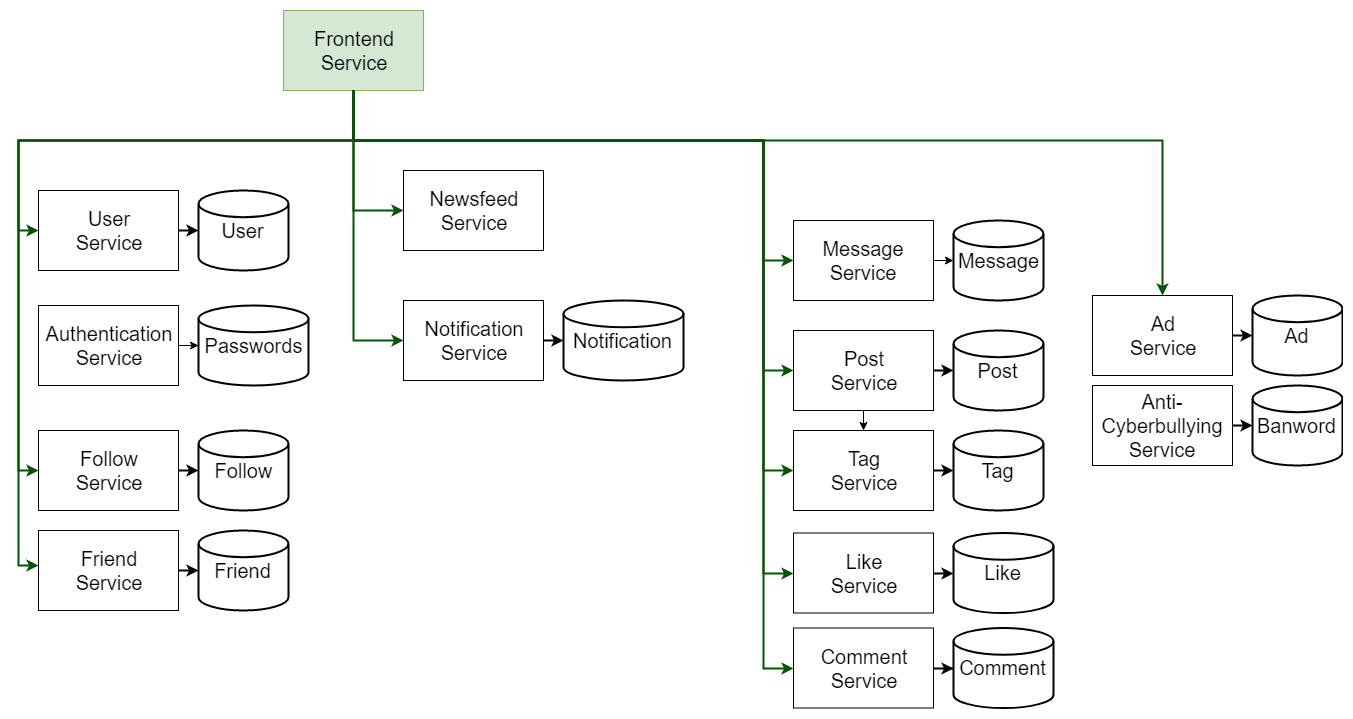

The diagram above was exported from draw.io. Its source (the exported page's mxGraphModel, read from the mxfile embedded in the PNG):
<mxGraphModel dx="2490" dy="755" grid="1" gridSize="10" guides="1" tooltips="1" connect="1" arrows="1" fold="1" page="1" pageScale="1" pageWidth="1169" pageHeight="827" math="0" shadow="0">
  <root>
    <mxCell id="0" />
    <mxCell id="1" parent="0" />
    <mxCell id="2" value="" style="group" vertex="1" connectable="0" parent="1">
      <mxGeometry x="620" y="430" width="250" height="80" as="geometry" />
    </mxCell>
    <mxCell id="3" style="edgeStyle=orthogonalEdgeStyle;rounded=0;orthogonalLoop=1;jettySize=auto;html=1;exitX=1;exitY=0.5;exitDx=0;exitDy=0;entryX=0;entryY=0.5;entryDx=0;entryDy=0;entryPerimeter=0;strokeWidth=2;" edge="1" parent="2" source="4" target="5">
      <mxGeometry relative="1" as="geometry" />
    </mxCell>
    <mxCell id="4" value="&lt;font style=&quot;font-size: 20px&quot;&gt;Post&lt;br&gt;Service&lt;/font&gt;&lt;br&gt;" style="rounded=0;whiteSpace=wrap;html=1;" vertex="1" parent="2">
      <mxGeometry width="140" height="80" as="geometry" />
    </mxCell>
    <mxCell id="5" value="&lt;font style=&quot;font-size: 20px&quot;&gt;Post&lt;/font&gt;" style="strokeWidth=2;html=1;shape=mxgraph.flowchart.database;whiteSpace=wrap;" vertex="1" parent="2">
      <mxGeometry x="160" width="90" height="80" as="geometry" />
    </mxCell>
    <mxCell id="6" value="" style="group" vertex="1" connectable="0" parent="1">
      <mxGeometry x="620" y="320" width="250" height="80" as="geometry" />
    </mxCell>
    <mxCell id="7" value="&lt;font style=&quot;font-size: 20px&quot;&gt;Message&lt;br&gt;Service&lt;/font&gt;&lt;br&gt;" style="rounded=0;whiteSpace=wrap;html=1;" vertex="1" parent="6">
      <mxGeometry width="140" height="80" as="geometry" />
    </mxCell>
    <mxCell id="8" value="&lt;font style=&quot;font-size: 20px&quot;&gt;Message&lt;/font&gt;" style="strokeWidth=2;html=1;shape=mxgraph.flowchart.database;whiteSpace=wrap;" vertex="1" parent="6">
      <mxGeometry x="160" width="90" height="80" as="geometry" />
    </mxCell>
    <mxCell id="9" value="" style="group" vertex="1" connectable="0" parent="1">
      <mxGeometry x="230" y="400" width="280" height="80" as="geometry" />
    </mxCell>
    <mxCell id="10" style="edgeStyle=orthogonalEdgeStyle;rounded=0;orthogonalLoop=1;jettySize=auto;html=1;exitX=1;exitY=0.5;exitDx=0;exitDy=0;entryX=0;entryY=0.5;entryDx=0;entryDy=0;entryPerimeter=0;strokeWidth=2;" edge="1" parent="9" source="11" target="12">
      <mxGeometry relative="1" as="geometry" />
    </mxCell>
    <mxCell id="11" value="&lt;font style=&quot;font-size: 20px&quot;&gt;Notification&lt;br&gt;Service&lt;/font&gt;&lt;br&gt;" style="rounded=0;whiteSpace=wrap;html=1;" vertex="1" parent="9">
      <mxGeometry width="140" height="80" as="geometry" />
    </mxCell>
    <mxCell id="12" value="&lt;font style=&quot;font-size: 20px&quot;&gt;Notification&lt;/font&gt;" style="strokeWidth=2;html=1;shape=mxgraph.flowchart.database;whiteSpace=wrap;" vertex="1" parent="9">
      <mxGeometry x="160" width="120" height="80" as="geometry" />
    </mxCell>
    <mxCell id="13" value="" style="group" vertex="1" connectable="0" parent="1">
      <mxGeometry x="919" y="395" width="250" height="80" as="geometry" />
    </mxCell>
    <mxCell id="14" style="edgeStyle=orthogonalEdgeStyle;rounded=0;orthogonalLoop=1;jettySize=auto;html=1;exitX=1;exitY=0.5;exitDx=0;exitDy=0;entryX=0;entryY=0.5;entryDx=0;entryDy=0;entryPerimeter=0;strokeWidth=2;" edge="1" parent="13" source="15" target="16">
      <mxGeometry relative="1" as="geometry" />
    </mxCell>
    <mxCell id="15" value="&lt;font style=&quot;font-size: 20px&quot;&gt;Ad&lt;br&gt;Service&lt;/font&gt;&lt;br&gt;" style="rounded=0;whiteSpace=wrap;html=1;" vertex="1" parent="13">
      <mxGeometry width="140" height="80" as="geometry" />
    </mxCell>
    <mxCell id="16" value="&lt;font style=&quot;font-size: 20px&quot;&gt;Ad&lt;/font&gt;" style="strokeWidth=2;html=1;shape=mxgraph.flowchart.database;whiteSpace=wrap;" vertex="1" parent="13">
      <mxGeometry x="160" width="90" height="80" as="geometry" />
    </mxCell>
    <mxCell id="17" value="" style="group" vertex="1" connectable="0" parent="1">
      <mxGeometry x="919" y="485" width="250" height="80" as="geometry" />
    </mxCell>
    <mxCell id="18" value="&lt;font style=&quot;font-size: 20px&quot;&gt;Anti-Cyberbullying&lt;br&gt;Service&lt;/font&gt;&lt;br&gt;" style="rounded=0;whiteSpace=wrap;html=1;" vertex="1" parent="17">
      <mxGeometry width="140" height="80" as="geometry" />
    </mxCell>
    <mxCell id="19" value="&lt;font style=&quot;font-size: 20px&quot;&gt;Banword&lt;/font&gt;" style="strokeWidth=2;html=1;shape=mxgraph.flowchart.database;whiteSpace=wrap;" vertex="1" parent="17">
      <mxGeometry x="160" width="90" height="80" as="geometry" />
    </mxCell>
    <mxCell id="20" value="" style="group" vertex="1" connectable="0" parent="1">
      <mxGeometry x="620" y="632.5" width="260" height="80" as="geometry" />
    </mxCell>
    <mxCell id="21" value="&lt;font style=&quot;font-size: 20px&quot;&gt;Like&lt;br&gt;Service&lt;/font&gt;&lt;br&gt;" style="rounded=0;whiteSpace=wrap;html=1;" vertex="1" parent="20">
      <mxGeometry width="140" height="80" as="geometry" />
    </mxCell>
    <mxCell id="22" value="&lt;font style=&quot;font-size: 20px&quot;&gt;Like&lt;/font&gt;" style="strokeWidth=2;html=1;shape=mxgraph.flowchart.database;whiteSpace=wrap;" vertex="1" parent="20">
      <mxGeometry x="160" width="100" height="80" as="geometry" />
    </mxCell>
    <mxCell id="23" value="" style="group" vertex="1" connectable="0" parent="1">
      <mxGeometry x="620" y="727.5" width="260" height="80" as="geometry" />
    </mxCell>
    <mxCell id="24" style="edgeStyle=orthogonalEdgeStyle;rounded=0;orthogonalLoop=1;jettySize=auto;html=1;exitX=1;exitY=0.5;exitDx=0;exitDy=0;strokeWidth=2;" edge="1" parent="23" source="25" target="26">
      <mxGeometry relative="1" as="geometry" />
    </mxCell>
    <mxCell id="25" value="&lt;font style=&quot;font-size: 20px&quot;&gt;Comment&lt;br&gt;Service&lt;/font&gt;&lt;br&gt;" style="rounded=0;whiteSpace=wrap;html=1;" vertex="1" parent="23">
      <mxGeometry width="140" height="80" as="geometry" />
    </mxCell>
    <mxCell id="26" value="&lt;font style=&quot;font-size: 20px&quot;&gt;Comment&lt;/font&gt;" style="strokeWidth=2;html=1;shape=mxgraph.flowchart.database;whiteSpace=wrap;" vertex="1" parent="23">
      <mxGeometry x="160" width="100" height="80" as="geometry" />
    </mxCell>
    <mxCell id="27" style="edgeStyle=orthogonalEdgeStyle;rounded=0;orthogonalLoop=1;jettySize=auto;html=1;exitX=1;exitY=0.5;exitDx=0;exitDy=0;strokeWidth=2;" edge="1" source="18" parent="1">
      <mxGeometry relative="1" as="geometry">
        <mxPoint x="1079" y="525" as="targetPoint" />
      </mxGeometry>
    </mxCell>
    <mxCell id="28" style="edgeStyle=orthogonalEdgeStyle;rounded=0;orthogonalLoop=1;jettySize=auto;html=1;exitX=1;exitY=0.5;exitDx=0;exitDy=0;strokeWidth=2;" edge="1" source="21" parent="1">
      <mxGeometry relative="1" as="geometry">
        <mxPoint x="780" y="673" as="targetPoint" />
      </mxGeometry>
    </mxCell>
    <mxCell id="29" value="" style="group" vertex="1" connectable="0" parent="1">
      <mxGeometry x="620" y="530" width="250" height="80" as="geometry" />
    </mxCell>
    <mxCell id="30" style="edgeStyle=orthogonalEdgeStyle;rounded=0;orthogonalLoop=1;jettySize=auto;html=1;exitX=1;exitY=0.5;exitDx=0;exitDy=0;entryX=0;entryY=0.5;entryDx=0;entryDy=0;entryPerimeter=0;strokeWidth=2;" edge="1" parent="29" source="31" target="32">
      <mxGeometry relative="1" as="geometry" />
    </mxCell>
    <mxCell id="31" value="&lt;font style=&quot;font-size: 20px&quot;&gt;Tag&lt;br&gt;Service&lt;/font&gt;&lt;br&gt;" style="rounded=0;whiteSpace=wrap;html=1;" vertex="1" parent="29">
      <mxGeometry width="140" height="80" as="geometry" />
    </mxCell>
    <mxCell id="32" value="&lt;font style=&quot;font-size: 20px&quot;&gt;Tag&lt;/font&gt;" style="strokeWidth=2;html=1;shape=mxgraph.flowchart.database;whiteSpace=wrap;" vertex="1" parent="29">
      <mxGeometry x="160" width="90" height="80" as="geometry" />
    </mxCell>
    <mxCell id="33" value="" style="group" vertex="1" connectable="0" parent="1">
      <mxGeometry x="-135" y="530" width="250" height="80" as="geometry" />
    </mxCell>
    <mxCell id="34" style="edgeStyle=orthogonalEdgeStyle;rounded=0;orthogonalLoop=1;jettySize=auto;html=1;exitX=1;exitY=0.5;exitDx=0;exitDy=0;entryX=0;entryY=0.5;entryDx=0;entryDy=0;entryPerimeter=0;strokeWidth=2;" edge="1" parent="33" source="35" target="36">
      <mxGeometry relative="1" as="geometry" />
    </mxCell>
    <mxCell id="35" value="&lt;font style=&quot;font-size: 20px&quot;&gt;Follow&lt;br&gt;Service&lt;/font&gt;&lt;br&gt;" style="rounded=0;whiteSpace=wrap;html=1;" vertex="1" parent="33">
      <mxGeometry width="140" height="80" as="geometry" />
    </mxCell>
    <mxCell id="36" value="&lt;font style=&quot;font-size: 20px&quot;&gt;Follow&lt;/font&gt;" style="strokeWidth=2;html=1;shape=mxgraph.flowchart.database;whiteSpace=wrap;" vertex="1" parent="33">
      <mxGeometry x="160" width="90" height="80" as="geometry" />
    </mxCell>
    <mxCell id="37" value="" style="group" vertex="1" connectable="0" parent="1">
      <mxGeometry x="-135" y="630" width="250" height="80" as="geometry" />
    </mxCell>
    <mxCell id="38" style="edgeStyle=orthogonalEdgeStyle;rounded=0;orthogonalLoop=1;jettySize=auto;html=1;exitX=1;exitY=0.5;exitDx=0;exitDy=0;entryX=0;entryY=0.5;entryDx=0;entryDy=0;entryPerimeter=0;strokeWidth=2;" edge="1" parent="37" source="39" target="40">
      <mxGeometry relative="1" as="geometry" />
    </mxCell>
    <mxCell id="39" value="&lt;font style=&quot;font-size: 20px&quot;&gt;Friend&lt;br&gt;Service&lt;/font&gt;&lt;br&gt;" style="rounded=0;whiteSpace=wrap;html=1;" vertex="1" parent="37">
      <mxGeometry width="140" height="80" as="geometry" />
    </mxCell>
    <mxCell id="40" value="&lt;font style=&quot;font-size: 20px&quot;&gt;Friend&lt;/font&gt;" style="strokeWidth=2;html=1;shape=mxgraph.flowchart.database;whiteSpace=wrap;" vertex="1" parent="37">
      <mxGeometry x="160" width="90" height="80" as="geometry" />
    </mxCell>
    <mxCell id="41" value="" style="group" vertex="1" connectable="0" parent="1">
      <mxGeometry x="230" y="165" width="250" height="80" as="geometry" />
    </mxCell>
    <mxCell id="42" value="" style="group" vertex="1" connectable="0" parent="1">
      <mxGeometry x="-135" y="290" width="250" height="80" as="geometry" />
    </mxCell>
    <mxCell id="43" value="&lt;font style=&quot;font-size: 20px&quot;&gt;User&lt;br&gt;Service&lt;/font&gt;&lt;br&gt;" style="rounded=0;whiteSpace=wrap;html=1;" vertex="1" parent="42">
      <mxGeometry width="140" height="80" as="geometry" />
    </mxCell>
    <mxCell id="44" value="&lt;font style=&quot;font-size: 20px&quot;&gt;User&lt;/font&gt;" style="strokeWidth=2;html=1;shape=mxgraph.flowchart.database;whiteSpace=wrap;" vertex="1" parent="42">
      <mxGeometry x="160" width="90" height="80" as="geometry" />
    </mxCell>
    <mxCell id="45" style="edgeStyle=orthogonalEdgeStyle;rounded=0;orthogonalLoop=1;jettySize=auto;html=1;exitX=1;exitY=0.5;exitDx=0;exitDy=0;entryX=0;entryY=0.5;entryDx=0;entryDy=0;entryPerimeter=0;strokeWidth=2;" edge="1" parent="42" source="43" target="44">
      <mxGeometry relative="1" as="geometry" />
    </mxCell>
    <mxCell id="46" value="" style="group" vertex="1" connectable="0" parent="1">
      <mxGeometry x="-135" y="405" width="270" height="80" as="geometry" />
    </mxCell>
    <mxCell id="47" value="&lt;font style=&quot;font-size: 20px&quot;&gt;Authentication&lt;br&gt;Service&lt;/font&gt;&lt;br&gt;" style="rounded=0;whiteSpace=wrap;html=1;" vertex="1" parent="46">
      <mxGeometry width="140" height="80" as="geometry" />
    </mxCell>
    <mxCell id="48" value="&lt;font style=&quot;font-size: 20px&quot;&gt;Passwords&lt;/font&gt;" style="strokeWidth=2;html=1;shape=mxgraph.flowchart.database;whiteSpace=wrap;" vertex="1" parent="46">
      <mxGeometry x="160" width="110" height="80" as="geometry" />
    </mxCell>
    <mxCell id="49" style="edgeStyle=orthogonalEdgeStyle;rounded=0;orthogonalLoop=1;jettySize=auto;html=1;exitX=1;exitY=0.5;exitDx=0;exitDy=0;entryX=0;entryY=0.5;entryDx=0;entryDy=0;entryPerimeter=0;" edge="1" parent="46" source="47" target="48">
      <mxGeometry relative="1" as="geometry" />
    </mxCell>
    <mxCell id="50" value="&lt;font style=&quot;font-size: 20px&quot;&gt;Newsfeed&lt;br&gt;Service&lt;/font&gt;&lt;br&gt;" style="rounded=0;whiteSpace=wrap;html=1;" vertex="1" parent="1">
      <mxGeometry x="230" y="270" width="140" height="80" as="geometry" />
    </mxCell>
    <mxCell id="51" style="edgeStyle=orthogonalEdgeStyle;rounded=0;orthogonalLoop=1;jettySize=auto;html=1;exitX=1;exitY=0.5;exitDx=0;exitDy=0;" edge="1" source="7" parent="1">
      <mxGeometry relative="1" as="geometry">
        <mxPoint x="780" y="360" as="targetPoint" />
      </mxGeometry>
    </mxCell>
    <mxCell id="52" value="" style="group" vertex="1" connectable="0" parent="1">
      <mxGeometry x="110" y="110" width="250" height="80" as="geometry" />
    </mxCell>
    <mxCell id="53" value="&lt;font style=&quot;font-size: 20px&quot;&gt;Frontend&lt;br&gt;Service&lt;/font&gt;&lt;br&gt;" style="rounded=0;whiteSpace=wrap;html=1;fillColor=#d5e8d4;strokeColor=#82b366;" vertex="1" parent="52">
      <mxGeometry width="140" height="80" as="geometry" />
    </mxCell>
    <mxCell id="54" style="edgeStyle=orthogonalEdgeStyle;rounded=0;orthogonalLoop=1;jettySize=auto;html=1;exitX=0.5;exitY=1;exitDx=0;exitDy=0;entryX=0;entryY=0.5;entryDx=0;entryDy=0;fillColor=#008a00;strokeColor=#005700;strokeWidth=2;" edge="1" source="53" target="43" parent="1">
      <mxGeometry relative="1" as="geometry" />
    </mxCell>
    <mxCell id="55" style="edgeStyle=orthogonalEdgeStyle;rounded=0;orthogonalLoop=1;jettySize=auto;html=1;exitX=0.5;exitY=1;exitDx=0;exitDy=0;entryX=0;entryY=0.5;entryDx=0;entryDy=0;fillColor=#008a00;strokeColor=#005700;strokeWidth=2;" edge="1" source="53" target="35" parent="1">
      <mxGeometry relative="1" as="geometry">
        <Array as="points">
          <mxPoint x="180" y="240" />
          <mxPoint x="-155" y="240" />
          <mxPoint x="-155" y="570" />
        </Array>
      </mxGeometry>
    </mxCell>
    <mxCell id="56" style="edgeStyle=orthogonalEdgeStyle;rounded=0;orthogonalLoop=1;jettySize=auto;html=1;exitX=0.5;exitY=1;exitDx=0;exitDy=0;fillColor=#008a00;strokeColor=#005700;strokeWidth=2;" edge="1" source="53" parent="1">
      <mxGeometry relative="1" as="geometry">
        <mxPoint x="-135" y="665" as="targetPoint" />
        <Array as="points">
          <mxPoint x="180" y="240" />
          <mxPoint x="-155" y="240" />
          <mxPoint x="-155" y="665" />
        </Array>
      </mxGeometry>
    </mxCell>
    <mxCell id="57" style="edgeStyle=orthogonalEdgeStyle;rounded=0;orthogonalLoop=1;jettySize=auto;html=1;exitX=0.5;exitY=1;exitDx=0;exitDy=0;entryX=0;entryY=0.5;entryDx=0;entryDy=0;fillColor=#008a00;strokeColor=#005700;strokeWidth=2;" edge="1" source="53" target="50" parent="1">
      <mxGeometry relative="1" as="geometry" />
    </mxCell>
    <mxCell id="58" style="edgeStyle=orthogonalEdgeStyle;rounded=0;orthogonalLoop=1;jettySize=auto;html=1;exitX=0.5;exitY=1;exitDx=0;exitDy=0;entryX=0;entryY=0.5;entryDx=0;entryDy=0;fillColor=#008a00;strokeColor=#005700;strokeWidth=2;" edge="1" source="53" target="11" parent="1">
      <mxGeometry relative="1" as="geometry" />
    </mxCell>
    <mxCell id="59" style="edgeStyle=orthogonalEdgeStyle;rounded=0;orthogonalLoop=1;jettySize=auto;html=1;exitX=0.5;exitY=1;exitDx=0;exitDy=0;entryX=0.5;entryY=0;entryDx=0;entryDy=0;" edge="1" source="4" target="31" parent="1">
      <mxGeometry relative="1" as="geometry" />
    </mxCell>
    <mxCell id="60" style="edgeStyle=orthogonalEdgeStyle;rounded=0;orthogonalLoop=1;jettySize=auto;html=1;exitX=0.5;exitY=1;exitDx=0;exitDy=0;entryX=0;entryY=0.5;entryDx=0;entryDy=0;strokeWidth=2;fillColor=#008a00;strokeColor=#005700;" edge="1" source="53" target="7" parent="1">
      <mxGeometry relative="1" as="geometry">
        <Array as="points">
          <mxPoint x="180" y="240" />
          <mxPoint x="590" y="240" />
          <mxPoint x="590" y="360" />
        </Array>
      </mxGeometry>
    </mxCell>
    <mxCell id="61" style="edgeStyle=orthogonalEdgeStyle;rounded=0;orthogonalLoop=1;jettySize=auto;html=1;exitX=0.5;exitY=1;exitDx=0;exitDy=0;entryX=0;entryY=0.5;entryDx=0;entryDy=0;strokeWidth=2;fillColor=#008a00;strokeColor=#005700;" edge="1" source="53" target="4" parent="1">
      <mxGeometry relative="1" as="geometry">
        <Array as="points">
          <mxPoint x="180" y="240" />
          <mxPoint x="590" y="240" />
          <mxPoint x="590" y="470" />
        </Array>
      </mxGeometry>
    </mxCell>
    <mxCell id="62" style="edgeStyle=orthogonalEdgeStyle;rounded=0;orthogonalLoop=1;jettySize=auto;html=1;exitX=0.5;exitY=1;exitDx=0;exitDy=0;entryX=0;entryY=0.5;entryDx=0;entryDy=0;strokeWidth=2;fillColor=#008a00;strokeColor=#005700;" edge="1" source="53" target="31" parent="1">
      <mxGeometry relative="1" as="geometry">
        <Array as="points">
          <mxPoint x="180" y="240" />
          <mxPoint x="590" y="240" />
          <mxPoint x="590" y="570" />
        </Array>
      </mxGeometry>
    </mxCell>
    <mxCell id="63" style="edgeStyle=orthogonalEdgeStyle;rounded=0;orthogonalLoop=1;jettySize=auto;html=1;exitX=0.5;exitY=1;exitDx=0;exitDy=0;entryX=0;entryY=0.5;entryDx=0;entryDy=0;strokeWidth=2;fillColor=#008a00;strokeColor=#005700;" edge="1" source="53" target="21" parent="1">
      <mxGeometry relative="1" as="geometry">
        <Array as="points">
          <mxPoint x="180" y="240" />
          <mxPoint x="590" y="240" />
          <mxPoint x="590" y="673" />
        </Array>
      </mxGeometry>
    </mxCell>
    <mxCell id="64" style="edgeStyle=orthogonalEdgeStyle;rounded=0;orthogonalLoop=1;jettySize=auto;html=1;exitX=0.5;exitY=1;exitDx=0;exitDy=0;entryX=0;entryY=0.5;entryDx=0;entryDy=0;strokeWidth=2;fillColor=#008a00;strokeColor=#005700;" edge="1" source="53" target="25" parent="1">
      <mxGeometry relative="1" as="geometry">
        <Array as="points">
          <mxPoint x="180" y="240" />
          <mxPoint x="590" y="240" />
          <mxPoint x="590" y="768" />
        </Array>
      </mxGeometry>
    </mxCell>
    <mxCell id="65" style="edgeStyle=orthogonalEdgeStyle;rounded=0;orthogonalLoop=1;jettySize=auto;html=1;exitX=0.5;exitY=1;exitDx=0;exitDy=0;entryX=0.5;entryY=0;entryDx=0;entryDy=0;strokeWidth=2;fillColor=#008a00;strokeColor=#005700;" edge="1" source="53" target="15" parent="1">
      <mxGeometry relative="1" as="geometry">
        <Array as="points">
          <mxPoint x="180" y="240" />
          <mxPoint x="989" y="240" />
        </Array>
      </mxGeometry>
    </mxCell>
  </root>
</mxGraphModel>